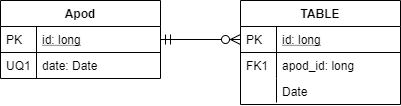

The diagram above was exported from draw.io. Its source (the exported page's mxGraphModel, read from the mxfile embedded in the PNG):
<mxGraphModel dx="782" dy="469" grid="1" gridSize="10" guides="1" tooltips="1" connect="1" arrows="1" fold="1" page="1" pageScale="1" pageWidth="827" pageHeight="1169" math="0" shadow="0">
  <root>
    <mxCell id="0" />
    <mxCell id="1" parent="0" />
    <mxCell id="2" value="Apod" style="swimlane;fontStyle=1;childLayout=stackLayout;horizontal=1;startSize=26;horizontalStack=0;resizeParent=1;resizeLast=0;collapsible=1;marginBottom=0;rounded=0;shadow=0;strokeWidth=1;" vertex="1" parent="1">
      <mxGeometry x="160" y="120" width="160" height="78" as="geometry">
        <mxRectangle x="20" y="80" width="160" height="26" as="alternateBounds" />
      </mxGeometry>
    </mxCell>
    <mxCell id="3" value="id: long" style="shape=partialRectangle;top=0;left=0;right=0;bottom=1;align=left;verticalAlign=top;fillColor=none;spacingLeft=40;spacingRight=4;overflow=hidden;rotatable=0;points=[[0,0.5],[1,0.5]];portConstraint=eastwest;dropTarget=0;rounded=0;shadow=0;strokeWidth=1;fontStyle=4" vertex="1" parent="2">
      <mxGeometry y="26" width="160" height="26" as="geometry" />
    </mxCell>
    <mxCell id="4" value="PK" style="shape=partialRectangle;top=0;left=0;bottom=0;fillColor=none;align=left;verticalAlign=top;spacingLeft=4;spacingRight=4;overflow=hidden;rotatable=0;points=[];portConstraint=eastwest;part=1;" vertex="1" connectable="0" parent="3">
      <mxGeometry width="36" height="26" as="geometry" />
    </mxCell>
    <mxCell id="5" value="date: Date" style="shape=partialRectangle;top=0;left=0;right=0;bottom=0;align=left;verticalAlign=top;fillColor=none;spacingLeft=40;spacingRight=4;overflow=hidden;rotatable=0;points=[[0,0.5],[1,0.5]];portConstraint=eastwest;dropTarget=0;rounded=0;shadow=0;strokeWidth=1;" vertex="1" parent="2">
      <mxGeometry y="52" width="160" height="26" as="geometry" />
    </mxCell>
    <mxCell id="6" value="UQ1" style="shape=partialRectangle;top=0;left=0;bottom=0;fillColor=none;align=left;verticalAlign=top;spacingLeft=4;spacingRight=4;overflow=hidden;rotatable=0;points=[];portConstraint=eastwest;part=1;" vertex="1" connectable="0" parent="5">
      <mxGeometry width="36" height="26" as="geometry" />
    </mxCell>
    <mxCell id="7" value="TABLE" style="swimlane;fontStyle=1;childLayout=stackLayout;horizontal=1;startSize=26;horizontalStack=0;resizeParent=1;resizeLast=0;collapsible=1;marginBottom=0;rounded=0;shadow=0;strokeWidth=1;" vertex="1" parent="1">
      <mxGeometry x="400" y="120" width="160" height="104" as="geometry">
        <mxRectangle x="260" y="80" width="160" height="26" as="alternateBounds" />
      </mxGeometry>
    </mxCell>
    <mxCell id="8" value="id: long" style="shape=partialRectangle;top=0;left=0;right=0;bottom=1;align=left;verticalAlign=top;fillColor=none;spacingLeft=40;spacingRight=4;overflow=hidden;rotatable=0;points=[[0,0.5],[1,0.5]];portConstraint=eastwest;dropTarget=0;rounded=0;shadow=0;strokeWidth=1;fontStyle=4" vertex="1" parent="7">
      <mxGeometry y="26" width="160" height="26" as="geometry" />
    </mxCell>
    <mxCell id="9" value="PK" style="shape=partialRectangle;top=0;left=0;bottom=0;fillColor=none;align=left;verticalAlign=top;spacingLeft=4;spacingRight=4;overflow=hidden;rotatable=0;points=[];portConstraint=eastwest;part=1;" vertex="1" connectable="0" parent="8">
      <mxGeometry width="36" height="26" as="geometry" />
    </mxCell>
    <mxCell id="10" value="apod_id: long" style="shape=partialRectangle;top=0;left=0;right=0;bottom=0;align=left;verticalAlign=top;fillColor=none;spacingLeft=40;spacingRight=4;overflow=hidden;rotatable=0;points=[[0,0.5],[1,0.5]];portConstraint=eastwest;dropTarget=0;rounded=0;shadow=0;strokeWidth=1;" vertex="1" parent="7">
      <mxGeometry y="52" width="160" height="26" as="geometry" />
    </mxCell>
    <mxCell id="11" value="FK1" style="shape=partialRectangle;top=0;left=0;bottom=0;fillColor=none;align=left;verticalAlign=top;spacingLeft=4;spacingRight=4;overflow=hidden;rotatable=0;points=[];portConstraint=eastwest;part=1;" vertex="1" connectable="0" parent="10">
      <mxGeometry width="36" height="26" as="geometry" />
    </mxCell>
    <mxCell id="12" value="Date" style="shape=partialRectangle;top=0;left=0;right=0;bottom=0;align=left;verticalAlign=top;fillColor=none;spacingLeft=40;spacingRight=4;overflow=hidden;rotatable=0;points=[[0,0.5],[1,0.5]];portConstraint=eastwest;dropTarget=0;rounded=0;shadow=0;strokeWidth=1;" vertex="1" parent="7">
      <mxGeometry y="78" width="160" height="24" as="geometry" />
    </mxCell>
    <mxCell id="13" value="" style="shape=partialRectangle;top=0;left=0;bottom=0;fillColor=none;align=left;verticalAlign=top;spacingLeft=4;spacingRight=4;overflow=hidden;rotatable=0;points=[];portConstraint=eastwest;part=1;" vertex="1" connectable="0" parent="12">
      <mxGeometry width="36" height="24" as="geometry" />
    </mxCell>
    <mxCell id="14" value="" style="edgeStyle=orthogonalEdgeStyle;endArrow=ERzeroToMany;startArrow=ERmandOne;shadow=0;strokeWidth=1;endSize=8;startSize=8;" edge="1" source="3" target="8" parent="1">
      <mxGeometry width="100" height="100" relative="1" as="geometry">
        <mxPoint x="310" y="390" as="sourcePoint" />
        <mxPoint x="410" y="290" as="targetPoint" />
      </mxGeometry>
    </mxCell>
  </root>
</mxGraphModel>